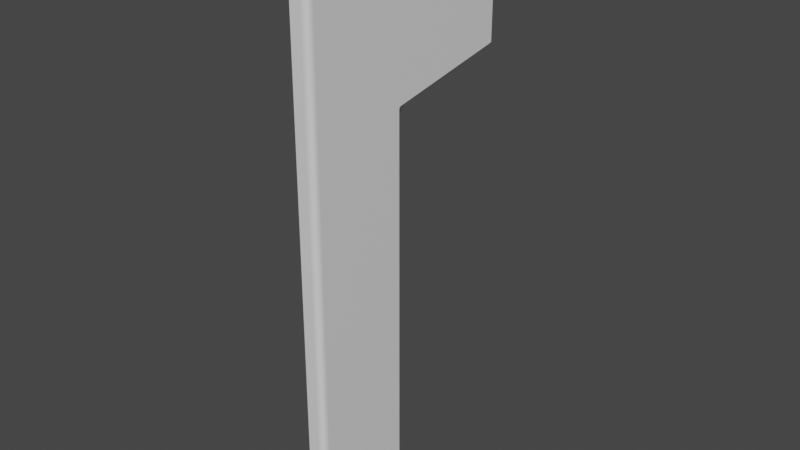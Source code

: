 # Source: mailflagblend.blend  (saved by Blender 2.92.15; exported with 4.5.12 LTS)
import bpy
from mathutils import Matrix  # noqa: F401  (used for matrix-valued properties, if any)

bpy.ops.wm.read_factory_settings(use_empty=True)
scene = bpy.context.scene
scene.name = 'Scene'

# ---- collections
col_collection = bpy.data.collections.new('Collection'); scene.collection.children.link(col_collection)

# ---- materials (node trees are filled in below, after node groups)
mat_material = bpy.data.materials.new('Material')
mat_material.alpha_threshold = 0.0
mat_material.use_transparent_shadow = False
mat_material.line_color = (0.0, 0.0, 0.0, 1.0)

# ---- material node trees
mat_material.use_nodes = True; mat_material.node_tree.nodes.clear()
_N = mat_material.node_tree.nodes; _L = mat_material.node_tree.links
n0 = _N.new('ShaderNodeOutputMaterial'); n0.name = 'Material Output'; n0.location = (300, 300)
n1 = _N.new('ShaderNodeBsdfPrincipled'); n1.name = 'Principled BSDF'; n1.location = (10, 300)
n1.distribution = 'GGX'
n1.subsurface_method = 'BURLEY'
n1.inputs[2].default_value = 0.4
n1.inputs[3].default_value = 1.45
n1.inputs[27].default_value = (0.0, 0.0, 0.0, 1.0)
n1.inputs[28].default_value = 1.0
_L.new(n1.outputs[0], n0.inputs[0])
n0.is_active_output = True

# ---- world
world_world = bpy.data.worlds.new('World'); scene.world = world_world
world_world.use_nodes = True; world_world.node_tree.nodes.clear()
_N = world_world.node_tree.nodes; _L = world_world.node_tree.links
n0 = _N.new('ShaderNodeOutputWorld'); n0.name = 'World Output'; n0.location = (300, 300)
n1 = _N.new('ShaderNodeBackground'); n1.name = 'Background'; n1.location = (10, 300)
n1.inputs[0].default_value = (0.05088, 0.05088, 0.05088, 1.0)
_L.new(n1.outputs[0], n0.inputs[0])
n0.is_active_output = True
world_world.color = (0.05088, 0.05088, 0.05088)
world_world.use_sun_shadow = False
world_world.sun_shadow_jitter_overblur = 0.0

# ---- meshes
me_cube = bpy.data.meshes.new('Cube')
me_cube.from_pydata([(0.03488, 0.1545, 0.9462), (0.03488, 0.1545, -0.1545), (0.03488, -0.1545, 0.9462), (0.03488, -0.1545, -0.1545), (-0.03488, 0.1545, 0.9462), (-0.03488, 0.1545, -0.1545), (-0.03488, -0.1545, 0.9462), (-0.03488, -0.1545, -0.1545), (0.03488, -0.1545, 1.41), (-0.03488, -0.1545, 1.41), (0.03488, 0.1545, 1.41), (-0.03488, 0.1545, 1.41), (-0.03488, 0.5129, 1.013), (0.03488, 0.5129, 1.013), (-0.03488, 0.5129, 1.343), (0.03488, 0.5129, 1.343)], [], [(2, 0, 10, 8), (3, 2, 6, 7), (7, 6, 4, 5), (5, 1, 3, 7), (1, 0, 2, 3), (5, 4, 0, 1), (10, 11, 9, 8), (4, 11, 14, 12), (6, 2, 8, 9), (4, 6, 9, 11), (13, 12, 14, 15), (10, 0, 13, 15), (0, 4, 12, 13), (11, 10, 15, 14)])
_uv = me_cube.uv_layers.new(name='UVMap')
_uv.uv.foreach_set('vector', [0.625, 0.75, 0.625, 0.5, 0.625, 0.5, 0.625, 0.75, 0.375, 0.75, 0.625, 0.75, 0.625, 1.0, 0.375, 1.0, 0.375, 0.0, 0.625, 0.0, 0.625, 0.25, 0.375, 0.25, 0.125, 0.5, 0.375, 0.5, 0.375, 0.75, 0.125, 0.75, 0.375, 0.5, 0.625, 0.5, 0.625, 0.75, 0.375, 0.75, 0.375, 0.25, 0.625, 0.25, 0.625, 0.5, 0.375, 0.5, 0.625, 0.5, 0.875, 0.5, 0.875, 0.75, 0.625, 0.75, 0.625, 0.25, 0.625, 0.25, 0.625, 0.25, 0.625, 0.25, 0.625, 1.0, 0.625, 0.75, 0.625, 0.75, 0.625, 1.0, 0.625, 0.25, 0.625, 0.0, 0.625, 0.0, 0.625, 0.25, 0.625, 0.5, 0.625, 0.25, 0.625, 0.25, 0.625, 0.5, 0.625, 0.5, 0.625, 0.5, 0.625, 0.5, 0.625, 0.5, 0.625, 0.5, 0.625, 0.25, 0.625, 0.25, 0.625, 0.5, 0.875, 0.5, 0.625, 0.5, 0.625, 0.5, 0.875, 0.5])
me_cube.materials.append(mat_material)
me_cube.use_remesh_preserve_volume = False
me_cube.use_remesh_preserve_attributes = False
me_cube.use_mirror_vertex_groups = False
me_cube.update()

# ---- objects
ob_cube = bpy.data.objects.new('Cube', me_cube)

# ---- transforms, parenting, visibility, modifiers, constraints
ob_cube.location = (0.0, 0.0, 0.0)
ob_cube.lock_rotations_4d = False
ob_cube.empty_display_type = 'ARROWS'
ob_cube.lineart.crease_threshold = 0.0
_m = ob_cube.modifiers.new('Bevel', 'BEVEL')
_m.width = 0.02
_m.width_pct = 0.02
_m.harden_normals = True

# ---- collection membership
col_collection.objects.link(ob_cube)

# ---- scene / render settings (as saved in the file)
scene.frame_start = 1; scene.frame_end = 250; scene.frame_set(1)
scene.render.engine = 'BLENDER_EEVEE_NEXT'
scene.cycles.use_denoising = False
scene.cycles.samples = 128
scene.cycles.sampling_pattern = 'TABULATED_SOBOL'
scene.cycles.use_adaptive_sampling = False
scene.cycles.use_light_tree = False
scene.view_settings.view_transform = 'Filmic'
bpy.context.view_layer.update()

# ---- added for rendering (the .blend has no active camera and no usable light): camera, sun
cam_auto = bpy.data.cameras.new('AutoCamera')
cam_auto.lens = 50.0
cam_auto.sensor_width = 36.0
cam_auto.clip_end = 1000.0
ob_auto_camera = bpy.data.objects.new('AutoCamera', cam_auto)
scene.collection.objects.link(ob_auto_camera)
ob_auto_camera.location = (1.57484, -1.71061, 1.88751)
ob_auto_camera.rotation_euler = (1.09748, -7.21219e-08, 0.694738)
scene.camera = ob_auto_camera
light_auto_sun = bpy.data.lights.new('AutoSun', 'SUN')
light_auto_sun.energy = 3.0
light_auto_sun.angle = 0.0523599
ob_auto_sun = bpy.data.objects.new('AutoSun', light_auto_sun)
scene.collection.objects.link(ob_auto_sun)
ob_auto_sun.rotation_euler = (0.872665, 0.174533, 0.523599)
bpy.context.view_layer.update()
